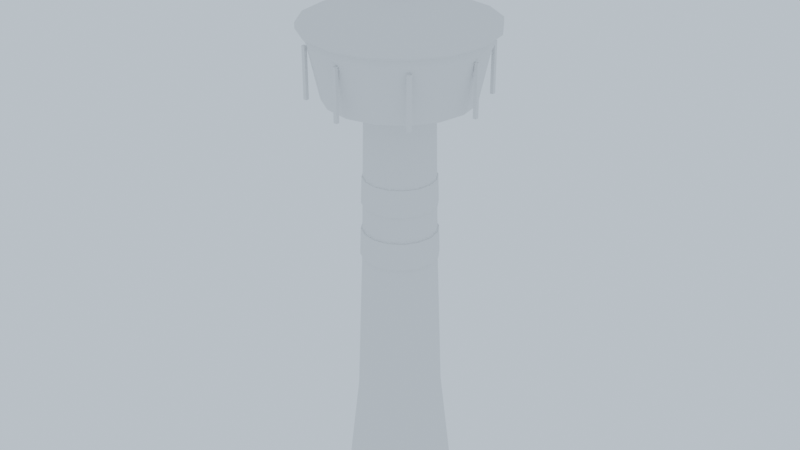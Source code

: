 # Source: roblock_bandara_menara.blend  (saved by Blender 3.6.14; exported with 4.5.12 LTS)
import bpy
from mathutils import Matrix  # noqa: F401  (used for matrix-valued properties, if any)

bpy.ops.wm.read_factory_settings(use_empty=True)
scene = bpy.context.scene
scene.name = 'Ambulans'

# ---- materials (node trees are filled in below, after node groups)
mat_twwhite = bpy.data.materials.new('TwWhite')
mat_twwhite.use_transparent_shadow = False
mat_twred = bpy.data.materials.new('TwRed')
mat_twred.use_transparent_shadow = False
mat_twglass = bpy.data.materials.new('TwGlass')
mat_twglass.use_transparent_shadow = False
mat_twdark = bpy.data.materials.new('TwDark')
mat_twdark.use_transparent_shadow = False

# ---- material node trees

# ---- world
world_w = bpy.data.worlds.new('W'); scene.world = world_w
world_w.use_nodes = True; world_w.node_tree.nodes.clear()
_N = world_w.node_tree.nodes; _L = world_w.node_tree.links
n0 = _N.new('ShaderNodeBackground'); n0.name = 'Background'; n0.location = (10, 300)
n0.inputs[0].default_value = (0.6, 0.7, 0.8, 1.0)
n1 = _N.new('ShaderNodeOutputWorld'); n1.name = 'World Output'; n1.location = (300, 300)
_L.new(n0.outputs[0], n1.inputs[0])
n1.is_active_output = True
world_w.use_sun_shadow = False
world_w.sun_shadow_jitter_overblur = 0.0

# ---- meshes
me_twwhite = bpy.data.meshes.new('TwWhite')
me_twwhite.from_pydata([(8.2, 0.0, 0.0), (7.576, 3.138, 0.0), (5.798, 5.798, 0.0), (3.138, 7.576, 0.0), (5.021e-16, 8.2, 0.0), (-3.138, 7.576, 0.0), (-5.798, 5.798, 0.0), (-7.576, 3.138, 0.0), (-8.2, 1.004e-15, 0.0), (-7.576, -3.138, 0.0), (-5.798, -5.798, 0.0), (-3.138, -7.576, 0.0), (-1.506e-15, -8.2, 0.0), (3.138, -7.576, 0.0), (5.798, -5.798, 0.0), (7.576, -3.138, 0.0), (6.2, 0.0, 18.0), (5.728, 2.373, 18.0), (4.384, 4.384, 18.0), (2.373, 5.728, 18.0), (3.796e-16, 6.2, 18.0), (-2.373, 5.728, 18.0), (-4.384, 4.384, 18.0), (-5.728, 2.373, 18.0), (-6.2, 7.593e-16, 18.0), (-5.728, -2.373, 18.0), (-4.384, -4.384, 18.0), (-2.373, -5.728, 18.0), (-1.139e-15, -6.2, 18.0), (2.373, -5.728, 18.0), (4.384, -4.384, 18.0), (5.728, -2.373, 18.0), (5.4, 0.0, 40.0), (4.989, 2.066, 40.0), (3.818, 3.818, 40.0), (2.066, 4.989, 40.0), (3.307e-16, 5.4, 40.0), (-2.066, 4.989, 40.0), (-3.818, 3.818, 40.0), (-4.989, 2.066, 40.0), (-5.4, 6.613e-16, 40.0), (-4.989, -2.066, 40.0), (-3.818, -3.818, 40.0), (-2.066, -4.989, 40.0), (-9.92e-16, -5.4, 40.0), (2.066, -4.989, 40.0), (3.818, -3.818, 40.0), (4.989, -2.066, 40.0), (5.0, 0.0, 60.0), (-1.913, 4.619, 60.0), (-4.619, 1.913, 60.0), (-4.619, -1.913, 60.0), (1.913, -4.619, 60.0), (4.619, 1.913, 60.0), (3.536, 3.536, 60.0), (1.913, 4.619, 60.0), (3.062e-16, 5.0, 60.0), (-3.536, 3.536, 60.0), (-5.0, 6.123e-16, 60.0), (-3.536, -3.536, 60.0), (-1.913, -4.619, 60.0), (-9.185e-16, -5.0, 60.0), (3.536, -3.536, 60.0), (4.619, -1.913, 60.0), (5.0, 0.0, 61.5), (4.619, 1.913, 61.5), (3.536, 3.536, 61.5), (1.913, 4.619, 61.5), (3.062e-16, 5.0, 61.5), (-1.913, 4.619, 61.5), (-3.536, 3.536, 61.5), (-4.619, 1.913, 61.5), (-5.0, 6.123e-16, 61.5), (-4.619, -1.913, 61.5), (-3.536, -3.536, 61.5), (-1.913, -4.619, 61.5), (-9.185e-16, -5.0, 61.5), (1.913, -4.619, 61.5), (3.536, -3.536, 61.5), (4.619, -1.913, 61.5), (10.5, 0.0, 63.5), (9.701, 4.018, 63.5), (7.425, 7.425, 63.5), (4.018, 9.701, 63.5), (6.429e-16, 10.5, 63.5), (-4.018, 9.701, 63.5), (-7.425, 7.425, 63.5), (-9.701, 4.018, 63.5), (-10.5, 1.286e-15, 63.5), (-9.701, -4.018, 63.5), (-7.425, -7.425, 63.5), (-4.018, -9.701, 63.5), (-1.929e-15, -10.5, 63.5), (4.018, -9.701, 63.5), (7.425, -7.425, 63.5), (9.701, -4.018, 63.5), (12.6, 0.0, 72.6), (11.64, 4.822, 72.6), (8.91, 8.91, 72.6), (4.822, 11.64, 72.6), (7.715e-16, 12.6, 72.6), (-4.822, 11.64, 72.6), (-8.91, 8.91, 72.6), (-11.64, 4.822, 72.6), (-12.6, 1.543e-15, 72.6), (-11.64, -4.822, 72.6), (-8.91, -8.91, 72.6), (-4.822, -11.64, 72.6), (-2.315e-15, -12.6, 72.6), (4.822, -11.64, 72.6), (8.91, -8.91, 72.6), (11.64, -4.822, 72.6), (13.6, 0.0, 73.2), (12.56, 5.204, 73.2), (9.617, 9.617, 73.2), (5.204, 12.56, 73.2), (8.328e-16, 13.6, 73.2), (-5.204, 12.56, 73.2), (-9.617, 9.617, 73.2), (-12.56, 5.204, 73.2), (-13.6, 1.666e-15, 73.2), (-12.56, -5.204, 73.2), (-9.617, -9.617, 73.2), (-5.204, -12.56, 73.2), (-2.498e-15, -13.6, 73.2), (5.204, -12.56, 73.2), (9.617, -9.617, 73.2), (12.56, -5.204, 73.2), (13.6, 0.0, 74.0), (12.56, 5.204, 74.0), (9.617, 9.617, 74.0), (5.204, 12.56, 74.0), (8.328e-16, 13.6, 74.0), (-5.204, 12.56, 74.0), (-9.617, 9.617, 74.0), (-12.56, 5.204, 74.0), (-13.6, 1.666e-15, 74.0), (-12.56, -5.204, 74.0), (-9.617, -9.617, 74.0), (-5.204, -12.56, 74.0), (-2.498e-15, -13.6, 74.0), (5.204, -12.56, 74.0), (9.617, -9.617, 74.0), (12.56, -5.204, 74.0), (7.0, 0.0, 76.5), (6.467, 2.679, 76.5), (4.95, 4.95, 76.5), (2.679, 6.467, 76.5), (4.286e-16, 7.0, 76.5), (-2.679, 6.467, 76.5), (-4.95, 4.95, 76.5), (-6.467, 2.679, 76.5), (-7.0, 8.573e-16, 76.5), (-6.467, -2.679, 76.5), (-4.95, -4.95, 76.5), (-2.679, -6.467, 76.5), (-1.286e-15, -7.0, 76.5), (2.679, -6.467, 76.5), (4.95, -4.95, 76.5), (6.467, -2.679, 76.5), (1.0, 0.0, 77.5), (0.9239, 0.3827, 77.5), (0.7071, 0.7071, 77.5), (0.3827, 0.9239, 77.5), (6.123e-17, 1.0, 77.5), (-0.3827, 0.9239, 77.5), (-0.7071, 0.7071, 77.5), (-0.9239, 0.3827, 77.5), (-1.0, 1.225e-16, 77.5), (-0.9239, -0.3827, 77.5), (-0.7071, -0.7071, 77.5), (-0.3827, -0.9239, 77.5), (-1.837e-16, -1.0, 77.5), (0.3827, -0.9239, 77.5), (0.7071, -0.7071, 77.5), (0.9239, -0.3827, 77.5)], [], [(0, 1, 17, 16), (1, 2, 18, 17), (2, 3, 19, 18), (3, 4, 20, 19), (4, 5, 21, 20), (5, 6, 22, 21), (6, 7, 23, 22), (7, 8, 24, 23), (8, 9, 25, 24), (9, 10, 26, 25), (10, 11, 27, 26), (11, 12, 28, 27), (12, 13, 29, 28), (13, 14, 30, 29), (14, 15, 31, 30), (15, 0, 16, 31), (16, 17, 33, 32), (17, 18, 34, 33), (18, 19, 35, 34), (19, 20, 36, 35), (20, 21, 37, 36), (21, 22, 38, 37), (22, 23, 39, 38), (23, 24, 40, 39), (24, 25, 41, 40), (25, 26, 42, 41), (26, 27, 43, 42), (27, 28, 44, 43), (28, 29, 45, 44), (29, 30, 46, 45), (30, 31, 47, 46), (31, 16, 32, 47), (32, 33, 53, 48), (33, 34, 54, 53), (34, 35, 55, 54), (35, 36, 56, 55), (36, 37, 49, 56), (37, 38, 57, 49), (38, 39, 50, 57), (39, 40, 58, 50), (40, 41, 51, 58), (41, 42, 59, 51), (42, 43, 60, 59), (43, 44, 61, 60), (44, 45, 52, 61), (45, 46, 62, 52), (46, 47, 63, 62), (47, 32, 48, 63), (15, 14, 13, 12, 11, 10, 9, 8, 7, 6, 5, 4, 3, 2, 1, 0), (48, 63, 62, 52, 61, 60, 59, 51, 58, 50, 57, 49, 56, 55, 54, 53), (48, 53, 65, 64), (53, 54, 66, 65), (54, 55, 67, 66), (55, 56, 68, 67), (56, 49, 69, 68), (49, 57, 70, 69), (57, 50, 71, 70), (50, 58, 72, 71), (58, 51, 73, 72), (51, 59, 74, 73), (59, 60, 75, 74), (60, 61, 76, 75), (61, 52, 77, 76), (52, 62, 78, 77), (62, 63, 79, 78), (63, 48, 64, 79), (64, 65, 81, 80), (65, 66, 82, 81), (66, 67, 83, 82), (67, 68, 84, 83), (68, 69, 85, 84), (69, 70, 86, 85), (70, 71, 87, 86), (71, 72, 88, 87), (72, 73, 89, 88), (73, 74, 90, 89), (74, 75, 91, 90), (75, 76, 92, 91), (76, 77, 93, 92), (77, 78, 94, 93), (78, 79, 95, 94), (79, 64, 80, 95), (80, 81, 82, 83, 84, 85, 86, 87, 88, 89, 90, 91, 92, 93, 94, 95), (96, 97, 113, 112), (97, 98, 114, 113), (98, 99, 115, 114), (99, 100, 116, 115), (100, 101, 117, 116), (101, 102, 118, 117), (102, 103, 119, 118), (103, 104, 120, 119), (104, 105, 121, 120), (105, 106, 122, 121), (106, 107, 123, 122), (107, 108, 124, 123), (108, 109, 125, 124), (109, 110, 126, 125), (110, 111, 127, 126), (111, 96, 112, 127), (112, 113, 129, 128), (113, 114, 130, 129), (114, 115, 131, 130), (115, 116, 132, 131), (116, 117, 133, 132), (117, 118, 134, 133), (118, 119, 135, 134), (119, 120, 136, 135), (120, 121, 137, 136), (121, 122, 138, 137), (122, 123, 139, 138), (123, 124, 140, 139), (124, 125, 141, 140), (125, 126, 142, 141), (126, 127, 143, 142), (127, 112, 128, 143), (128, 129, 145, 144), (129, 130, 146, 145), (130, 131, 147, 146), (131, 132, 148, 147), (132, 133, 149, 148), (133, 134, 150, 149), (134, 135, 151, 150), (135, 136, 152, 151), (136, 137, 153, 152), (137, 138, 154, 153), (138, 139, 155, 154), (139, 140, 156, 155), (140, 141, 157, 156), (141, 142, 158, 157), (142, 143, 159, 158), (143, 128, 144, 159), (144, 145, 161, 160), (145, 146, 162, 161), (146, 147, 163, 162), (147, 148, 164, 163), (148, 149, 165, 164), (149, 150, 166, 165), (150, 151, 167, 166), (151, 152, 168, 167), (152, 153, 169, 168), (153, 154, 170, 169), (154, 155, 171, 170), (155, 156, 172, 171), (156, 157, 173, 172), (157, 158, 174, 173), (158, 159, 175, 174), (159, 144, 160, 175), (111, 110, 109, 108, 107, 106, 105, 104, 103, 102, 101, 100, 99, 98, 97, 96), (160, 161, 162, 163, 164, 165, 166, 167, 168, 169, 170, 171, 172, 173, 174, 175)])
me_twwhite.materials.append(mat_twwhite)
me_twwhite.update()
me_twred = bpy.data.meshes.new('TwRed')
me_twred.from_pydata([(5.68, 0.0, 40.0), (5.248, 2.174, 40.0), (4.016, 4.016, 40.0), (2.174, 5.248, 40.0), (3.478e-16, 5.68, 40.0), (-2.174, 5.248, 40.0), (-4.016, 4.016, 40.0), (-5.248, 2.174, 40.0), (-5.68, 6.956e-16, 40.0), (-5.248, -2.174, 40.0), (-4.016, -4.016, 40.0), (-2.174, -5.248, 40.0), (-1.043e-15, -5.68, 40.0), (2.174, -5.248, 40.0), (4.016, -4.016, 40.0), (5.248, -2.174, 40.0), (5.55, 0.0, 44.0), (5.128, 2.124, 44.0), (3.924, 3.924, 44.0), (2.124, 5.128, 44.0), (3.398e-16, 5.55, 44.0), (-2.124, 5.128, 44.0), (-3.924, 3.924, 44.0), (-5.128, 2.124, 44.0), (-5.55, 6.797e-16, 44.0), (-5.128, -2.124, 44.0), (-3.924, -3.924, 44.0), (-2.124, -5.128, 44.0), (-1.02e-15, -5.55, 44.0), (2.124, -5.128, 44.0), (3.924, -3.924, 44.0), (5.128, -2.124, 44.0), (5.45, 0.0, 48.0), (5.035, 2.086, 48.0), (3.854, 3.854, 48.0), (2.086, 5.035, 48.0), (3.337e-16, 5.45, 48.0), (-2.086, 5.035, 48.0), (-3.854, 3.854, 48.0), (-5.035, 2.086, 48.0), (-5.45, 6.674e-16, 48.0), (-5.035, -2.086, 48.0), (-3.854, -3.854, 48.0), (-2.086, -5.035, 48.0), (-1.001e-15, -5.45, 48.0), (2.086, -5.035, 48.0), (3.854, -3.854, 48.0), (5.035, -2.086, 48.0), (5.32, 0.0, 52.0), (4.915, 2.036, 52.0), (3.762, 3.762, 52.0), (2.036, 4.915, 52.0), (3.258e-16, 5.32, 52.0), (-2.036, 4.915, 52.0), (-3.762, 3.762, 52.0), (-4.915, 2.036, 52.0), (-5.32, 6.515e-16, 52.0), (-4.915, -2.036, 52.0), (-3.762, -3.762, 52.0), (-2.036, -4.915, 52.0), (-9.773e-16, -5.32, 52.0), (2.036, -4.915, 52.0), (3.762, -3.762, 52.0), (4.915, -2.036, 52.0), (0.35, 0.0, 77.5), (0.2475, 0.2475, 77.5), (2.143e-17, 0.35, 77.5), (-0.2475, 0.2475, 77.5), (-0.35, 4.286e-17, 77.5), (-0.2475, -0.2475, 77.5), (-6.429e-17, -0.35, 77.5), (0.2475, -0.2475, 77.5), (0.35, 0.0, 88.5), (0.2475, 0.2475, 88.5), (2.143e-17, 0.35, 88.5), (-0.2475, 0.2475, 88.5), (-0.35, 4.286e-17, 88.5), (-0.2475, -0.2475, 88.5), (-6.429e-17, -0.35, 88.5), (0.2475, -0.2475, 88.5)], [], [(0, 1, 17, 16), (1, 2, 18, 17), (2, 3, 19, 18), (3, 4, 20, 19), (4, 5, 21, 20), (5, 6, 22, 21), (6, 7, 23, 22), (7, 8, 24, 23), (8, 9, 25, 24), (9, 10, 26, 25), (10, 11, 27, 26), (11, 12, 28, 27), (12, 13, 29, 28), (13, 14, 30, 29), (14, 15, 31, 30), (15, 0, 16, 31), (15, 14, 13, 12, 11, 10, 9, 8, 7, 6, 5, 4, 3, 2, 1, 0), (16, 17, 18, 19, 20, 21, 22, 23, 24, 25, 26, 27, 28, 29, 30, 31), (32, 33, 49, 48), (33, 34, 50, 49), (34, 35, 51, 50), (35, 36, 52, 51), (36, 37, 53, 52), (37, 38, 54, 53), (38, 39, 55, 54), (39, 40, 56, 55), (40, 41, 57, 56), (41, 42, 58, 57), (42, 43, 59, 58), (43, 44, 60, 59), (44, 45, 61, 60), (45, 46, 62, 61), (46, 47, 63, 62), (47, 32, 48, 63), (47, 46, 45, 44, 43, 42, 41, 40, 39, 38, 37, 36, 35, 34, 33, 32), (48, 49, 50, 51, 52, 53, 54, 55, 56, 57, 58, 59, 60, 61, 62, 63), (64, 65, 73, 72), (65, 66, 74, 73), (66, 67, 75, 74), (67, 68, 76, 75), (68, 69, 77, 76), (69, 70, 78, 77), (70, 71, 79, 78), (71, 64, 72, 79), (71, 70, 69, 68, 67, 66, 65, 64), (72, 73, 74, 75, 76, 77, 78, 79)])
me_twred.materials.append(mat_twred)
me_twred.update()
me_twglass = bpy.data.meshes.new('TwGlass')
me_twglass.from_pydata([(10.6, 0.0, 63.5), (9.793, 4.056, 63.5), (7.495, 7.495, 63.5), (4.056, 9.793, 63.5), (6.491e-16, 10.6, 63.5), (-4.056, 9.793, 63.5), (-7.495, 7.495, 63.5), (-9.793, 4.056, 63.5), (-10.6, 1.298e-15, 63.5), (-9.793, -4.056, 63.5), (-7.495, -7.495, 63.5), (-4.056, -9.793, 63.5), (-1.947e-15, -10.6, 63.5), (4.056, -9.793, 63.5), (7.495, -7.495, 63.5), (9.793, -4.056, 63.5), (12.2, 0.0, 71.0), (11.27, 4.669, 71.0), (8.627, 8.627, 71.0), (4.669, 11.27, 71.0), (7.47e-16, 12.2, 71.0), (-4.669, 11.27, 71.0), (-8.627, 8.627, 71.0), (-11.27, 4.669, 71.0), (-12.2, 1.494e-15, 71.0), (-11.27, -4.669, 71.0), (-8.627, -8.627, 71.0), (-4.669, -11.27, 71.0), (-2.241e-15, -12.2, 71.0), (4.669, -11.27, 71.0), (8.627, -8.627, 71.0), (11.27, -4.669, 71.0)], [], [(0, 1, 17, 16), (1, 2, 18, 17), (2, 3, 19, 18), (3, 4, 20, 19), (4, 5, 21, 20), (5, 6, 22, 21), (6, 7, 23, 22), (7, 8, 24, 23), (8, 9, 25, 24), (9, 10, 26, 25), (10, 11, 27, 26), (11, 12, 28, 27), (12, 13, 29, 28), (13, 14, 30, 29), (14, 15, 31, 30), (15, 0, 16, 31), (15, 14, 13, 12, 11, 10, 9, 8, 7, 6, 5, 4, 3, 2, 1, 0), (16, 17, 18, 19, 20, 21, 22, 23, 24, 25, 26, 27, 28, 29, 30, 31)])
me_twglass.materials.append(mat_twglass)
me_twglass.update()
me_twdark = bpy.data.meshes.new('TwDark')
me_twdark.from_pydata([(12.2, 0.0, 71.0), (11.27, 4.669, 71.0), (8.627, 8.627, 71.0), (4.669, 11.27, 71.0), (7.47e-16, 12.2, 71.0), (-4.669, 11.27, 71.0), (-8.627, 8.627, 71.0), (-11.27, 4.669, 71.0), (-12.2, 1.494e-15, 71.0), (-11.27, -4.669, 71.0), (-8.627, -8.627, 71.0), (-4.669, -11.27, 71.0), (-2.241e-15, -12.2, 71.0), (4.669, -11.27, 71.0), (8.627, -8.627, 71.0), (11.27, -4.669, 71.0), (12.6, 0.0, 71.8), (11.64, 4.822, 71.8), (8.91, 8.91, 71.8), (4.822, 11.64, 71.8), (7.715e-16, 12.6, 71.8), (-4.822, 11.64, 71.8), (-8.91, 8.91, 71.8), (-11.64, 4.822, 71.8), (-12.6, 1.543e-15, 71.8), (-11.64, -4.822, 71.8), (-8.91, -8.91, 71.8), (-4.822, -11.64, 71.8), (-2.315e-15, -12.6, 71.8), (4.822, -11.64, 71.8), (8.91, -8.91, 71.8), (11.64, -4.822, 71.8), (12.6, 0.0, 72.6), (11.64, 4.822, 72.6), (8.91, 8.91, 72.6), (4.822, 11.64, 72.6), (7.715e-16, 12.6, 72.6), (-4.822, 11.64, 72.6), (-8.91, 8.91, 72.6), (-11.64, 4.822, 72.6), (-12.6, 1.543e-15, 72.6), (-11.64, -4.822, 72.6), (-8.91, -8.91, 72.6), (-4.822, -11.64, 72.6), (-2.315e-15, -12.6, 72.6), (4.822, -11.64, 72.6), (8.91, -8.91, 72.6), (11.64, -4.822, 72.6), (1.4, 0.0, 77.4), (1.133, 0.8229, 77.4), (0.4326, 1.331, 77.4), (-0.4326, 1.331, 77.4), (-1.133, 0.8229, 77.4), (-1.4, 1.715e-16, 77.4), (-1.133, -0.8229, 77.4), (-0.4326, -1.331, 77.4), (0.4326, -1.331, 77.4), (1.133, -0.8229, 77.4), (1.4, 0.0, 79.4), (1.133, 0.8229, 79.4), (0.4326, 1.331, 79.4), (-0.4326, 1.331, 79.4), (-1.133, 0.8229, 79.4), (-1.4, 1.715e-16, 79.4), (-1.133, -0.8229, 79.4), (-0.4326, -1.331, 79.4), (0.4326, -1.331, 79.4), (1.133, -0.8229, 79.4), (12.2, -0.25, 63.5), (12.7, -0.25, 63.5), (12.7, 0.25, 63.5), (12.2, 0.25, 63.5), (12.2, -0.25, 70.9), (12.7, -0.25, 70.9), (12.7, 0.25, 70.9), (12.2, 0.25, 70.9), (8.553, 8.553, 63.5), (9.053, 8.553, 63.5), (9.053, 9.053, 63.5), (8.553, 9.053, 63.5), (8.553, 8.553, 70.9), (9.053, 8.553, 70.9), (9.053, 9.053, 70.9), (8.553, 9.053, 70.9), (-0.25, 12.2, 63.5), (0.25, 12.2, 63.5), (0.25, 12.7, 63.5), (-0.25, 12.7, 63.5), (-0.25, 12.2, 70.9), (0.25, 12.2, 70.9), (0.25, 12.7, 70.9), (-0.25, 12.7, 70.9), (-9.053, 8.553, 63.5), (-8.553, 8.553, 63.5), (-8.553, 9.053, 63.5), (-9.053, 9.053, 63.5), (-9.053, 8.553, 70.9), (-8.553, 8.553, 70.9), (-8.553, 9.053, 70.9), (-9.053, 9.053, 70.9), (-12.7, -0.25, 63.5), (-12.2, -0.25, 63.5), (-12.2, 0.25, 63.5), (-12.7, 0.25, 63.5), (-12.7, -0.25, 70.9), (-12.2, -0.25, 70.9), (-12.2, 0.25, 70.9), (-12.7, 0.25, 70.9), (-9.053, -9.053, 63.5), (-8.553, -9.053, 63.5), (-8.553, -8.553, 63.5), (-9.053, -8.553, 63.5), (-9.053, -9.053, 70.9), (-8.553, -9.053, 70.9), (-8.553, -8.553, 70.9), (-9.053, -8.553, 70.9), (-0.25, -12.7, 63.5), (0.25, -12.7, 63.5), (0.25, -12.2, 63.5), (-0.25, -12.2, 63.5), (-0.25, -12.7, 70.9), (0.25, -12.7, 70.9), (0.25, -12.2, 70.9), (-0.25, -12.2, 70.9), (8.553, -9.053, 63.5), (9.053, -9.053, 63.5), (9.053, -8.553, 63.5), (8.553, -8.553, 63.5), (8.553, -9.053, 70.9), (9.053, -9.053, 70.9), (9.053, -8.553, 70.9), (8.553, -8.553, 70.9)], [], [(0, 1, 17, 16), (1, 2, 18, 17), (2, 3, 19, 18), (3, 4, 20, 19), (4, 5, 21, 20), (5, 6, 22, 21), (6, 7, 23, 22), (7, 8, 24, 23), (8, 9, 25, 24), (9, 10, 26, 25), (10, 11, 27, 26), (11, 12, 28, 27), (12, 13, 29, 28), (13, 14, 30, 29), (14, 15, 31, 30), (15, 0, 16, 31), (16, 17, 33, 32), (17, 18, 34, 33), (18, 19, 35, 34), (19, 20, 36, 35), (20, 21, 37, 36), (21, 22, 38, 37), (22, 23, 39, 38), (23, 24, 40, 39), (24, 25, 41, 40), (25, 26, 42, 41), (26, 27, 43, 42), (27, 28, 44, 43), (28, 29, 45, 44), (29, 30, 46, 45), (30, 31, 47, 46), (31, 16, 32, 47), (15, 14, 13, 12, 11, 10, 9, 8, 7, 6, 5, 4, 3, 2, 1, 0), (32, 33, 34, 35, 36, 37, 38, 39, 40, 41, 42, 43, 44, 45, 46, 47), (48, 49, 59, 58), (49, 50, 60, 59), (50, 51, 61, 60), (51, 52, 62, 61), (52, 53, 63, 62), (53, 54, 64, 63), (54, 55, 65, 64), (55, 56, 66, 65), (56, 57, 67, 66), (57, 48, 58, 67), (57, 56, 55, 54, 53, 52, 51, 50, 49, 48), (58, 59, 60, 61, 62, 63, 64, 65, 66, 67), (68, 71, 70, 69), (72, 73, 74, 75), (68, 69, 73, 72), (69, 70, 74, 73), (70, 71, 75, 74), (71, 68, 72, 75), (76, 79, 78, 77), (80, 81, 82, 83), (76, 77, 81, 80), (77, 78, 82, 81), (78, 79, 83, 82), (79, 76, 80, 83), (84, 87, 86, 85), (88, 89, 90, 91), (84, 85, 89, 88), (85, 86, 90, 89), (86, 87, 91, 90), (87, 84, 88, 91), (92, 95, 94, 93), (96, 97, 98, 99), (92, 93, 97, 96), (93, 94, 98, 97), (94, 95, 99, 98), (95, 92, 96, 99), (100, 103, 102, 101), (104, 105, 106, 107), (100, 101, 105, 104), (101, 102, 106, 105), (102, 103, 107, 106), (103, 100, 104, 107), (108, 111, 110, 109), (112, 113, 114, 115), (108, 109, 113, 112), (109, 110, 114, 113), (110, 111, 115, 114), (111, 108, 112, 115), (116, 119, 118, 117), (120, 121, 122, 123), (116, 117, 121, 120), (117, 118, 122, 121), (118, 119, 123, 122), (119, 116, 120, 123), (124, 127, 126, 125), (128, 129, 130, 131), (124, 125, 129, 128), (125, 126, 130, 129), (126, 127, 131, 130), (127, 124, 128, 131)])
me_twdark.materials.append(mat_twdark)
me_twdark.update()

# ---- objects
ob_twwhite = bpy.data.objects.new('TwWhite', me_twwhite)
ob_twred = bpy.data.objects.new('TwRed', me_twred)
ob_twglass = bpy.data.objects.new('TwGlass', me_twglass)
ob_twdark = bpy.data.objects.new('TwDark', me_twdark)

# ---- transforms, parenting, visibility, modifiers, constraints
ob_twwhite.location = (0.0, 0.0, 0.0)
ob_twred.location = (0.0, 0.0, 0.0)
ob_twglass.location = (0.0, 0.0, 0.0)
ob_twdark.location = (0.0, 0.0, 0.0)

# ---- collection membership
scene.collection.objects.link(ob_twwhite)
scene.collection.objects.link(ob_twred)
scene.collection.objects.link(ob_twglass)
scene.collection.objects.link(ob_twdark)

# ---- scene / render settings (as saved in the file)
scene.frame_start = 1; scene.frame_end = 250; scene.frame_set(1)
scene.render.engine = 'BLENDER_EEVEE_NEXT'
scene.render.image_settings.exr_codec = 'NONE'
scene.render.simplify_subdivision_render = 0
scene.render.simplify_child_particles_render = 0.0
scene.cycles.sampling_pattern = 'TABULATED_SOBOL'
scene.eevee.use_shadows = False
scene.view_settings.view_transform = 'Filmic'
bpy.context.view_layer.update()

# ---- added for rendering (the .blend has no active camera): camera
cam_auto = bpy.data.cameras.new('AutoCamera')
cam_auto.lens = 50.0
cam_auto.sensor_width = 36.0
cam_auto.clip_end = 1566.9
ob_auto_camera = bpy.data.objects.new('AutoCamera', cam_auto)
scene.collection.objects.link(ob_auto_camera)
ob_auto_camera.location = (89.2826, -107.139, 115.676)
ob_auto_camera.rotation_euler = (1.09748, -7.21219e-08, 0.694738)
scene.camera = ob_auto_camera
bpy.context.view_layer.update()
